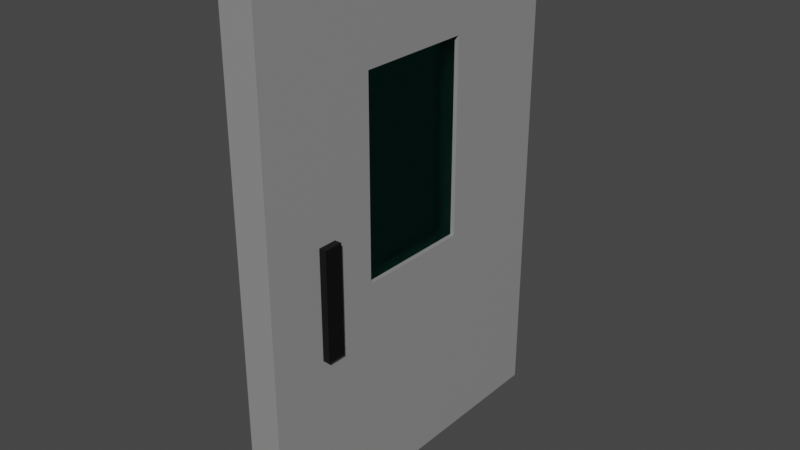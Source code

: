 # Source: door2.blend  (saved by Blender 2.93.21; exported with 4.5.12 LTS)
import bpy
from mathutils import Matrix  # noqa: F401  (used for matrix-valued properties, if any)

bpy.ops.wm.read_factory_settings(use_empty=True)
scene = bpy.context.scene
scene.name = 'Scene'

# ---- collections
col_collection = bpy.data.collections.new('Collection'); scene.collection.children.link(col_collection)

# ---- materials (node trees are filled in below, after node groups)
mat_handles_001 = bpy.data.materials.new('handles.001')
mat_handles_001.alpha_threshold = 0.0
mat_handles_001.use_transparent_shadow = False
mat_handles_001.roughness = 0.5
mat_handles_001.line_color = (0.0, 0.0, 0.0, 1.0)
mat_doorthings = bpy.data.materials.new('doorThings')
mat_doorthings.use_transparent_shadow = False
mat_box = bpy.data.materials.new('box')
mat_box.use_transparent_shadow = False
mat_material_005 = bpy.data.materials.new('Material.005')
mat_material_005.use_transparent_shadow = False

# ---- material node trees
mat_handles_001.use_nodes = True; mat_handles_001.node_tree.nodes.clear()
_N = mat_handles_001.node_tree.nodes; _L = mat_handles_001.node_tree.links
n0 = _N.new('ShaderNodeOutputMaterial'); n0.name = 'Material Output'; n0.location = (300, 300)
n1 = _N.new('ShaderNodeBsdfPrincipled'); n1.name = 'Principled BSDF'; n1.location = (10, 300)
n1.distribution = 'GGX'
n1.subsurface_method = 'RANDOM_WALK_SKIN'
n1.inputs[0].default_value = (0.0, 0.0, 0.0, 1.0)
n1.inputs[3].default_value = 1.45
n1.inputs[27].default_value = (0.0, 0.0, 0.0, 1.0)
n1.inputs[28].default_value = 1.0
_L.new(n1.outputs[0], n0.inputs[0])
n0.is_active_output = True
mat_doorthings.use_nodes = True; mat_doorthings.node_tree.nodes.clear()
_N = mat_doorthings.node_tree.nodes; _L = mat_doorthings.node_tree.links
n0 = _N.new('ShaderNodeBsdfPrincipled'); n0.name = 'Principled BSDF'; n0.location = (10, 300)
n0.distribution = 'GGX'
n0.subsurface_method = 'RANDOM_WALK_SKIN'
n0.inputs[0].default_value = (0.5489, 0.5489, 0.5489, 1.0)
n0.inputs[3].default_value = 1.45
n0.inputs[27].default_value = (0.0, 0.0, 0.0, 1.0)
n0.inputs[28].default_value = 1.0
n1 = _N.new('ShaderNodeOutputMaterial'); n1.name = 'Material Output'; n1.location = (300, 300)
_L.new(n0.outputs[0], n1.inputs[0])
n1.is_active_output = True
mat_box.use_nodes = True; mat_box.node_tree.nodes.clear()
_N = mat_box.node_tree.nodes; _L = mat_box.node_tree.links
n0 = _N.new('ShaderNodeBsdfPrincipled'); n0.name = 'Principled BSDF'; n0.location = (10, 300)
n0.distribution = 'GGX'
n0.subsurface_method = 'RANDOM_WALK_SKIN'
n0.inputs[0].default_value = (0.2831, 0.2831, 0.2831, 1.0)
n0.inputs[3].default_value = 1.45
n0.inputs[27].default_value = (0.0, 0.0, 0.0, 1.0)
n0.inputs[28].default_value = 1.0
n1 = _N.new('ShaderNodeOutputMaterial'); n1.name = 'Material Output'; n1.location = (300, 300)
_L.new(n0.outputs[0], n1.inputs[0])
n1.is_active_output = True
mat_material_005.use_nodes = True; mat_material_005.node_tree.nodes.clear()
_N = mat_material_005.node_tree.nodes; _L = mat_material_005.node_tree.links
n0 = _N.new('ShaderNodeOutputMaterial'); n0.name = 'Material Output'; n0.location = (300, 300)
n1 = _N.new('ShaderNodeBsdfGlass'); n1.name = 'Glass BSDF'; n1.location = (10, 300)
n1.distribution = 'BECKMANN'
n1.inputs[0].default_value = (0.0922, 0.3299, 0.2835, 1.0)
n1.inputs[1].default_value = 0.5
n1.inputs[2].default_value = 1.45
_L.new(n1.outputs[0], n0.inputs[0])
n0.is_active_output = True

# ---- world
world_world = bpy.data.worlds.new('World'); scene.world = world_world
world_world.use_nodes = True; world_world.node_tree.nodes.clear()
_N = world_world.node_tree.nodes; _L = world_world.node_tree.links
n0 = _N.new('ShaderNodeOutputWorld'); n0.name = 'World Output'; n0.location = (300, 300)
n1 = _N.new('ShaderNodeBackground'); n1.name = 'Background'; n1.location = (10, 300)
n1.inputs[0].default_value = (0.05088, 0.05088, 0.05088, 1.0)
_L.new(n1.outputs[0], n0.inputs[0])
n0.is_active_output = True
world_world.color = (0.05088, 0.05088, 0.05088)
world_world.use_sun_shadow = False
world_world.sun_shadow_jitter_overblur = 0.0

# ---- meshes
me_cube_005 = bpy.data.meshes.new('Cube.005')
me_cube_005.from_pydata([(-1.0, -1.0, -1.0), (-1.0, -1.0, 1.0), (-1.0, 1.0, -1.0), (-1.0, 1.0, 1.0), (1.0, -1.0, -1.0), (1.0, -1.0, 1.0), (1.0, 1.0, -1.0), (1.0, 1.0, 1.0), (-0.7374, -7.036, -4.212), (-0.7374, 5.663, 3.471), (-0.7374, 30.94, -4.212), (-0.7374, 18.24, 3.471), (0.7024, -7.036, -4.212), (0.7024, 5.663, 3.471), (0.7024, 30.94, -4.212), (0.7024, 18.24, 3.471), (-0.7374, 5.663, -0.1161), (-0.7374, 18.24, -0.1161), (0.7024, 18.24, -0.1161), (0.7024, 5.663, -0.1161), (-0.7374, -7.036, -0.6826), (-0.7374, -7.036, 4.037), (-0.7374, 30.94, 4.037), (0.7024, 30.94, 4.037), (0.7024, -7.036, 4.037), (-0.7374, 30.94, -0.6826), (0.7024, 30.94, -0.6826), (0.7024, -7.036, -0.6826), (0.5288, 18.24, 3.471), (0.5288, 5.663, 3.471), (0.5288, 18.24, -0.1161), (0.5288, 5.663, -0.1161), (-0.5562, 5.663, -0.1161), (-0.5562, 5.663, 3.471), (-0.5562, 18.24, 3.471), (-0.5562, 18.24, -0.1161), (-0.7374, -7.036, 5.034), (-0.7374, 30.94, 5.034), (0.7024, 30.94, 5.034), (0.7024, -7.036, 5.034), (-0.7374, 30.94, -4.115), (0.7024, 30.94, -4.115), (0.7024, -7.036, -4.115), (-0.7374, -7.036, -4.115)], [], [(0, 1, 3, 2), (2, 3, 7, 6), (6, 7, 5, 4), (4, 5, 1, 0), (2, 6, 4, 0), (7, 3, 1, 5), (16, 9, 33, 32), (25, 22, 23, 26), (19, 18, 30, 31), (27, 24, 21, 20), (10, 14, 12, 8), (24, 23, 38, 39), (42, 27, 20, 43), (41, 26, 27, 42), (40, 25, 26, 41), (43, 20, 25, 40), (9, 16, 20, 21), (11, 9, 21, 22), (13, 15, 23, 24), (17, 11, 22, 25), (15, 18, 26, 23), (19, 13, 24, 27), (18, 19, 27, 26), (16, 17, 25, 20), (30, 28, 29, 31), (18, 15, 28, 30), (15, 13, 29, 28), (13, 19, 31, 29), (32, 33, 34, 35), (17, 16, 32, 35), (11, 17, 35, 34), (9, 11, 34, 33), (38, 37, 36, 39), (22, 21, 36, 37), (21, 24, 39, 36), (23, 22, 37, 38), (8, 43, 40, 10), (10, 40, 41, 14), (14, 41, 42, 12), (12, 42, 43, 8)])
me_cube_005.polygons.foreach_set('material_index', [0, 0, 0, 0, 0, 0, 2, 2, 2, 2, 2, 2, 2, 2, 2, 2, 2, 2, 2, 2, 2, 2, 2, 2, 3, 2, 2, 2, 3, 2, 2, 2, 2, 2, 2, 2, 2, 2, 2, 2])
_uv = me_cube_005.uv_layers.new(name='UVMap')
_uv.uv.foreach_set('vector', [0.375, 0.0, 0.625, 0.0, 0.625, 0.25, 0.375, 0.25, 0.375, 0.25, 0.625, 0.25, 0.625, 0.5, 0.375, 0.5, 0.375, 0.5, 0.625, 0.5, 0.625, 0.75, 0.375, 0.75, 0.375, 0.75, 0.625, 0.75, 0.625, 1.0, 0.375, 1.0, 0.125, 0.5, 0.375, 0.5, 0.375, 0.75, 0.125, 0.75, 0.625, 0.5, 0.875, 0.5, 0.875, 0.75, 0.625, 0.75, 0.5334, 0.03343, 0.5916, 0.03343, 0.5916, 0.03343, 0.5334, 0.03343, 0.5, 0.25, 0.625, 0.25, 0.625, 0.5, 0.5, 0.5, 0.5334, 0.7166, 0.5334, 0.5334, 0.5334, 0.5334, 0.5334, 0.7166, 0.5, 0.75, 0.625, 0.75, 0.625, 1.0, 0.5, 1.0, 0.125, 0.5, 0.375, 0.5, 0.375, 0.75, 0.125, 0.75, 0.625, 0.75, 0.625, 0.5, 0.625, 0.5, 0.625, 0.75, 0.4091, 0.75, 0.5, 0.75, 0.5, 1.0, 0.4091, 1.0, 0.4091, 0.5, 0.5, 0.5, 0.5, 0.75, 0.4091, 0.75, 0.4091, 0.25, 0.5, 0.25, 0.5, 0.5, 0.4091, 0.5, 0.4091, 0.0, 0.5, 0.0, 0.5, 0.25, 0.4091, 0.25, 0.5916, 0.03343, 0.5334, 0.03343, 0.5, 0.0, 0.625, 0.0, 0.5916, 0.2166, 0.5916, 0.03343, 0.625, 0.0, 0.625, 0.25, 0.5916, 0.7166, 0.5916, 0.5334, 0.625, 0.5, 0.625, 0.75, 0.5334, 0.2166, 0.5916, 0.2166, 0.625, 0.25, 0.5, 0.25, 0.5916, 0.5334, 0.5334, 0.5334, 0.5, 0.5, 0.625, 0.5, 0.5334, 0.7166, 0.5916, 0.7166, 0.625, 0.75, 0.5, 0.75, 0.5334, 0.5334, 0.5334, 0.7166, 0.5, 0.75, 0.5, 0.5, 0.5334, 0.03343, 0.5334, 0.2166, 0.5, 0.25, 0.5, 0.0, 0.5334, 0.5334, 0.5916, 0.5334, 0.5916, 0.7166, 0.5334, 0.7166, 0.5334, 0.5334, 0.5916, 0.5334, 0.5916, 0.5334, 0.5334, 0.5334, 0.5916, 0.5334, 0.5916, 0.7166, 0.5916, 0.7166, 0.5916, 0.5334, 0.5916, 0.7166, 0.5334, 0.7166, 0.5334, 0.7166, 0.5916, 0.7166, 0.5334, 0.03343, 0.5916, 0.03343, 0.5916, 0.2166, 0.5334, 0.2166, 0.5334, 0.2166, 0.5334, 0.03343, 0.5334, 0.03343, 0.5334, 0.2166, 0.5916, 0.2166, 0.5334, 0.2166, 0.5334, 0.2166, 0.5916, 0.2166, 0.5916, 0.03343, 0.5916, 0.2166, 0.5916, 0.2166, 0.5916, 0.03343, 0.625, 0.5, 0.875, 0.5, 0.875, 0.75, 0.625, 0.75, 0.625, 0.25, 0.625, 0.0, 0.625, 0.0, 0.625, 0.25, 0.625, 1.0, 0.625, 0.75, 0.625, 0.75, 0.625, 1.0, 0.625, 0.5, 0.625, 0.25, 0.625, 0.25, 0.625, 0.5, 0.375, 0.0, 0.4091, 0.0, 0.4091, 0.25, 0.375, 0.25, 0.375, 0.25, 0.4091, 0.25, 0.4091, 0.5, 0.375, 0.5, 0.375, 0.5, 0.4091, 0.5, 0.4091, 0.75, 0.375, 0.75, 0.375, 0.75, 0.4091, 0.75, 0.4091, 1.0, 0.375, 1.0])
me_cube_005.materials.append(mat_handles_001)
me_cube_005.materials.append(mat_doorthings)
me_cube_005.materials.append(mat_box)
me_cube_005.materials.append(mat_material_005)
me_cube_005.use_remesh_fix_poles = True
me_cube_005.use_remesh_preserve_attributes = False
me_cube_005.update()

# ---- objects
ob_cube_003 = bpy.data.objects.new('Cube.003', me_cube_005)

# ---- transforms, parenting, visibility, modifiers, constraints
ob_cube_003.location = (0.00928, 4.247, 6.033)
ob_cube_003.scale = (0.5291, 0.2091, 1.207)

# ---- collection membership
col_collection.objects.link(ob_cube_003)

# ---- scene / render settings (as saved in the file)
scene.frame_start = 1; scene.frame_end = 250; scene.frame_set(1)
scene.render.engine = 'BLENDER_EEVEE_NEXT'
scene.cycles.use_denoising = False
scene.cycles.samples = 128
scene.cycles.sampling_pattern = 'TABULATED_SOBOL'
scene.cycles.use_adaptive_sampling = False
scene.cycles.use_light_tree = False
scene.view_settings.view_transform = 'Filmic'
bpy.context.view_layer.update()

# ---- added for rendering (the .blend has no active camera and no usable light): camera, sun
cam_auto = bpy.data.cameras.new('AutoCamera')
cam_auto.lens = 50.0
cam_auto.sensor_width = 36.0
cam_auto.clip_end = 1000.0
ob_auto_camera = bpy.data.objects.new('AutoCamera', cam_auto)
scene.collection.objects.link(ob_auto_camera)
ob_auto_camera.location = (12.7192, -8.50507, 16.6968)
ob_auto_camera.rotation_euler = (1.09748, -7.21219e-08, 0.694738)
scene.camera = ob_auto_camera
light_auto_sun = bpy.data.lights.new('AutoSun', 'SUN')
light_auto_sun.energy = 3.0
light_auto_sun.angle = 0.0523599
ob_auto_sun = bpy.data.objects.new('AutoSun', light_auto_sun)
scene.collection.objects.link(ob_auto_sun)
ob_auto_sun.rotation_euler = (0.872665, 0.174533, 0.523599)
bpy.context.view_layer.update()
